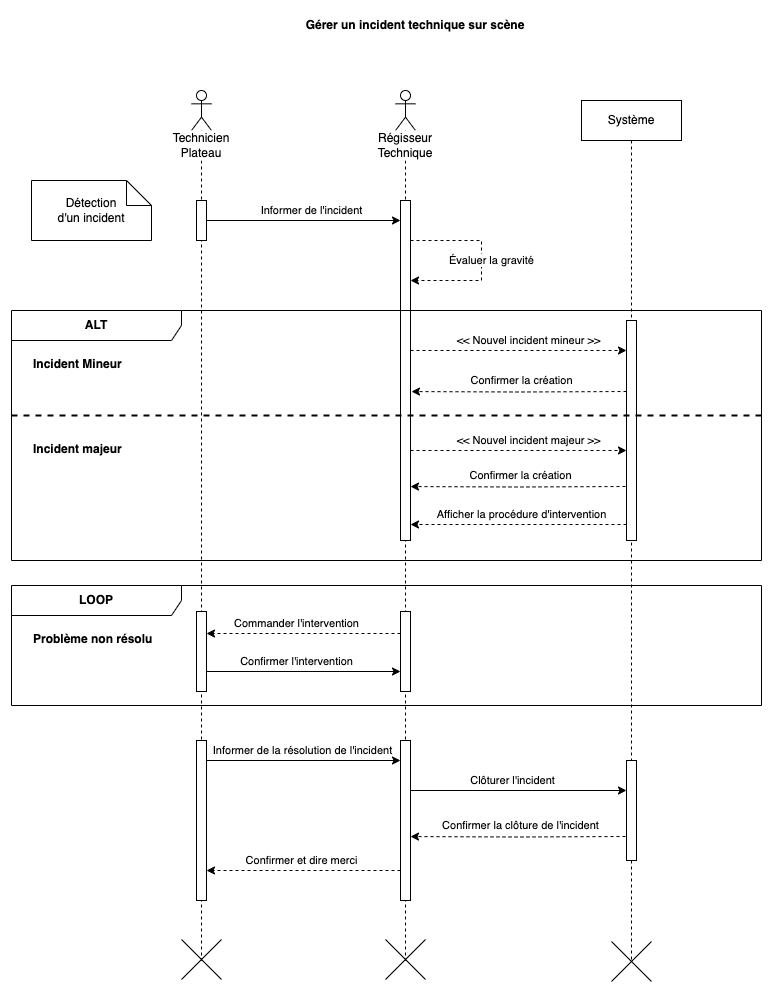

The diagram above was exported from draw.io. Its source (the exported page's mxGraphModel, read from the mxfile embedded in the PNG):
<mxGraphModel dx="1195" dy="712" grid="1" gridSize="10" guides="1" tooltips="1" connect="1" arrows="1" fold="1" page="1" pageScale="1" pageWidth="827" pageHeight="1169" math="0" shadow="0">
  <root>
    <mxCell id="0" />
    <mxCell id="1" parent="0" />
    <mxCell id="jTnPnJL5LFQLsOLTdGXq-1" value="&lt;b&gt;Gérer un incident technique sur scène&lt;/b&gt;" style="text;html=1;align=center;verticalAlign=middle;whiteSpace=wrap;rounded=0;" vertex="1" parent="1">
      <mxGeometry x="294" y="10" width="240" height="30" as="geometry" />
    </mxCell>
    <mxCell id="jTnPnJL5LFQLsOLTdGXq-7" value="Système" style="shape=umlLifeline;perimeter=lifelinePerimeter;whiteSpace=wrap;html=1;container=1;dropTarget=0;collapsible=0;recursiveResize=0;outlineConnect=0;portConstraint=eastwest;newEdgeStyle={&quot;edgeStyle&quot;:&quot;elbowEdgeStyle&quot;,&quot;elbow&quot;:&quot;vertical&quot;,&quot;curved&quot;:0,&quot;rounded&quot;:0};" vertex="1" parent="1">
      <mxGeometry x="580" y="100" width="100" height="860" as="geometry" />
    </mxCell>
    <mxCell id="jTnPnJL5LFQLsOLTdGXq-8" value="" style="shape=umlDestroy;dashed=0;targetShapes=umlLifeline;" vertex="1" parent="jTnPnJL5LFQLsOLTdGXq-7">
      <mxGeometry x="30" y="841" width="40" height="40" as="geometry" />
    </mxCell>
    <mxCell id="jTnPnJL5LFQLsOLTdGXq-29" value="" style="html=1;points=[[0,0,0,0,5],[0,1,0,0,-5],[1,0,0,0,5],[1,1,0,0,-5]];perimeter=orthogonalPerimeter;outlineConnect=0;targetShapes=umlLifeline;portConstraint=eastwest;newEdgeStyle={&quot;curved&quot;:0,&quot;rounded&quot;:0};" vertex="1" parent="jTnPnJL5LFQLsOLTdGXq-7">
      <mxGeometry x="45" y="220" width="10" height="220" as="geometry" />
    </mxCell>
    <mxCell id="jTnPnJL5LFQLsOLTdGXq-74" value="" style="html=1;points=[[0,0,0,0,5],[0,1,0,0,-5],[1,0,0,0,5],[1,1,0,0,-5]];perimeter=orthogonalPerimeter;outlineConnect=0;targetShapes=umlLifeline;portConstraint=eastwest;newEdgeStyle={&quot;curved&quot;:0,&quot;rounded&quot;:0};" vertex="1" parent="jTnPnJL5LFQLsOLTdGXq-7">
      <mxGeometry x="45" y="660" width="10" height="100" as="geometry" />
    </mxCell>
    <mxCell id="jTnPnJL5LFQLsOLTdGXq-21" value="" style="shape=umlLifeline;perimeter=lifelinePerimeter;whiteSpace=wrap;html=1;container=1;dropTarget=0;collapsible=0;recursiveResize=0;outlineConnect=0;portConstraint=eastwest;newEdgeStyle={&quot;curved&quot;:0,&quot;rounded&quot;:0};participant=umlActor;" vertex="1" parent="1">
      <mxGeometry x="190" y="90" width="20" height="870" as="geometry" />
    </mxCell>
    <mxCell id="jTnPnJL5LFQLsOLTdGXq-27" value="" style="html=1;points=[[0,0,0,0,5],[0,1,0,0,-5],[1,0,0,0,5],[1,1,0,0,-5]];perimeter=orthogonalPerimeter;outlineConnect=0;targetShapes=umlLifeline;portConstraint=eastwest;newEdgeStyle={&quot;curved&quot;:0,&quot;rounded&quot;:0};" vertex="1" parent="jTnPnJL5LFQLsOLTdGXq-21">
      <mxGeometry x="5" y="110" width="10" height="40" as="geometry" />
    </mxCell>
    <mxCell id="jTnPnJL5LFQLsOLTdGXq-65" value="" style="html=1;points=[[0,0,0,0,5],[0,1,0,0,-5],[1,0,0,0,5],[1,1,0,0,-5]];perimeter=orthogonalPerimeter;outlineConnect=0;targetShapes=umlLifeline;portConstraint=eastwest;newEdgeStyle={&quot;curved&quot;:0,&quot;rounded&quot;:0};" vertex="1" parent="jTnPnJL5LFQLsOLTdGXq-21">
      <mxGeometry x="5" y="521" width="10" height="80" as="geometry" />
    </mxCell>
    <mxCell id="jTnPnJL5LFQLsOLTdGXq-70" value="" style="html=1;points=[[0,0,0,0,5],[0,1,0,0,-5],[1,0,0,0,5],[1,1,0,0,-5]];perimeter=orthogonalPerimeter;outlineConnect=0;targetShapes=umlLifeline;portConstraint=eastwest;newEdgeStyle={&quot;curved&quot;:0,&quot;rounded&quot;:0};" vertex="1" parent="jTnPnJL5LFQLsOLTdGXq-21">
      <mxGeometry x="5" y="650" width="10" height="160" as="geometry" />
    </mxCell>
    <mxCell id="jTnPnJL5LFQLsOLTdGXq-22" value="" style="shape=umlLifeline;perimeter=lifelinePerimeter;whiteSpace=wrap;html=1;container=1;dropTarget=0;collapsible=0;recursiveResize=0;outlineConnect=0;portConstraint=eastwest;newEdgeStyle={&quot;curved&quot;:0,&quot;rounded&quot;:0};participant=umlActor;" vertex="1" parent="1">
      <mxGeometry x="394" y="90" width="20" height="870" as="geometry" />
    </mxCell>
    <mxCell id="jTnPnJL5LFQLsOLTdGXq-28" value="" style="html=1;points=[[0,0,0,0,5],[0,1,0,0,-5],[1,0,0,0,5],[1,1,0,0,-5]];perimeter=orthogonalPerimeter;outlineConnect=0;targetShapes=umlLifeline;portConstraint=eastwest;newEdgeStyle={&quot;curved&quot;:0,&quot;rounded&quot;:0};" vertex="1" parent="jTnPnJL5LFQLsOLTdGXq-22">
      <mxGeometry x="5" y="110" width="10" height="340" as="geometry" />
    </mxCell>
    <mxCell id="jTnPnJL5LFQLsOLTdGXq-58" style="edgeStyle=orthogonalEdgeStyle;rounded=0;orthogonalLoop=1;jettySize=auto;html=1;curved=0;dashed=1;" edge="1" parent="jTnPnJL5LFQLsOLTdGXq-22">
      <mxGeometry relative="1" as="geometry">
        <mxPoint x="15" y="150" as="sourcePoint" />
        <mxPoint x="15" y="190.01960784313724" as="targetPoint" />
        <Array as="points">
          <mxPoint x="86" y="150" />
          <mxPoint x="86" y="190" />
        </Array>
      </mxGeometry>
    </mxCell>
    <mxCell id="jTnPnJL5LFQLsOLTdGXq-59" value="Évaluer la gravité" style="edgeLabel;html=1;align=center;verticalAlign=middle;resizable=0;points=[];" vertex="1" connectable="0" parent="jTnPnJL5LFQLsOLTdGXq-58">
      <mxGeometry x="0.3538" y="-1" relative="1" as="geometry">
        <mxPoint x="22" y="-19" as="offset" />
      </mxGeometry>
    </mxCell>
    <mxCell id="jTnPnJL5LFQLsOLTdGXq-71" value="" style="html=1;points=[[0,0,0,0,5],[0,1,0,0,-5],[1,0,0,0,5],[1,1,0,0,-5]];perimeter=orthogonalPerimeter;outlineConnect=0;targetShapes=umlLifeline;portConstraint=eastwest;newEdgeStyle={&quot;curved&quot;:0,&quot;rounded&quot;:0};" vertex="1" parent="jTnPnJL5LFQLsOLTdGXq-22">
      <mxGeometry x="5" y="650" width="10" height="160" as="geometry" />
    </mxCell>
    <mxCell id="jTnPnJL5LFQLsOLTdGXq-23" value="" style="shape=umlDestroy;dashed=0;targetShapes=umlLifeline;" vertex="1" parent="1">
      <mxGeometry x="384" y="939" width="40" height="40" as="geometry" />
    </mxCell>
    <mxCell id="jTnPnJL5LFQLsOLTdGXq-24" value="" style="shape=umlDestroy;dashed=0;targetShapes=umlLifeline;" vertex="1" parent="1">
      <mxGeometry x="180" y="939" width="40" height="40" as="geometry" />
    </mxCell>
    <mxCell id="jTnPnJL5LFQLsOLTdGXq-25" value="Technicien&lt;div&gt;Plateau&lt;/div&gt;" style="text;html=1;align=center;verticalAlign=middle;whiteSpace=wrap;rounded=0;fillColor=default;" vertex="1" parent="1">
      <mxGeometry x="170" y="130" width="60" height="30" as="geometry" />
    </mxCell>
    <mxCell id="jTnPnJL5LFQLsOLTdGXq-26" value="Régisseur&lt;div&gt;Technique&lt;/div&gt;" style="text;html=1;align=center;verticalAlign=middle;whiteSpace=wrap;rounded=0;fillColor=default;" vertex="1" parent="1">
      <mxGeometry x="374" y="130" width="60" height="30" as="geometry" />
    </mxCell>
    <mxCell id="jTnPnJL5LFQLsOLTdGXq-30" value="Détection&lt;div&gt;d'un incident&lt;/div&gt;" style="shape=note2;boundedLbl=1;whiteSpace=wrap;html=1;size=25;verticalAlign=middle;align=center;" vertex="1" parent="1">
      <mxGeometry x="30" y="180" width="120" height="60" as="geometry" />
    </mxCell>
    <mxCell id="jTnPnJL5LFQLsOLTdGXq-31" style="edgeStyle=orthogonalEdgeStyle;rounded=0;orthogonalLoop=1;jettySize=auto;html=1;curved=0;" edge="1" parent="1">
      <mxGeometry relative="1" as="geometry">
        <mxPoint x="205" y="220" as="sourcePoint" />
        <mxPoint x="399" y="220" as="targetPoint" />
      </mxGeometry>
    </mxCell>
    <mxCell id="jTnPnJL5LFQLsOLTdGXq-32" value="Informer de l'incident" style="edgeLabel;html=1;align=center;verticalAlign=middle;resizable=0;points=[];" vertex="1" connectable="0" parent="jTnPnJL5LFQLsOLTdGXq-31">
      <mxGeometry x="0.1443" y="-2" relative="1" as="geometry">
        <mxPoint x="-6" y="-12" as="offset" />
      </mxGeometry>
    </mxCell>
    <mxCell id="jTnPnJL5LFQLsOLTdGXq-43" value="&lt;b&gt;ALT&lt;/b&gt;" style="shape=umlFrame;whiteSpace=wrap;html=1;pointerEvents=0;recursiveResize=0;container=1;collapsible=0;width=170;" vertex="1" parent="1">
      <mxGeometry x="10" y="310" width="750" height="250" as="geometry" />
    </mxCell>
    <mxCell id="jTnPnJL5LFQLsOLTdGXq-44" value="&lt;b&gt;Incident Mineur&lt;/b&gt;" style="text;html=1;" vertex="1" parent="jTnPnJL5LFQLsOLTdGXq-43">
      <mxGeometry width="100" height="20" relative="1" as="geometry">
        <mxPoint x="20" y="40" as="offset" />
      </mxGeometry>
    </mxCell>
    <mxCell id="jTnPnJL5LFQLsOLTdGXq-45" value="&lt;b&gt;Incident majeur&lt;/b&gt;" style="line;strokeWidth=2;dashed=1;labelPosition=center;verticalLabelPosition=bottom;align=left;verticalAlign=top;spacingLeft=20;spacingTop=15;html=1;whiteSpace=wrap;" vertex="1" parent="jTnPnJL5LFQLsOLTdGXq-43">
      <mxGeometry y="100" width="750" height="10" as="geometry" />
    </mxCell>
    <mxCell id="jTnPnJL5LFQLsOLTdGXq-46" style="edgeStyle=orthogonalEdgeStyle;rounded=0;orthogonalLoop=1;jettySize=auto;html=1;curved=0;dashed=1;" edge="1" parent="1">
      <mxGeometry relative="1" as="geometry">
        <mxPoint x="409" y="350" as="sourcePoint" />
        <mxPoint x="625" y="350" as="targetPoint" />
      </mxGeometry>
    </mxCell>
    <mxCell id="jTnPnJL5LFQLsOLTdGXq-47" value="&amp;lt;&amp;lt; Nouvel incident mineur &amp;gt;&amp;gt;" style="edgeLabel;html=1;align=center;verticalAlign=middle;resizable=0;points=[];" vertex="1" connectable="0" parent="jTnPnJL5LFQLsOLTdGXq-46">
      <mxGeometry x="0.1443" y="-2" relative="1" as="geometry">
        <mxPoint x="-6" y="-12" as="offset" />
      </mxGeometry>
    </mxCell>
    <mxCell id="jTnPnJL5LFQLsOLTdGXq-48" style="edgeStyle=orthogonalEdgeStyle;rounded=0;orthogonalLoop=1;jettySize=auto;html=1;curved=0;dashed=1;" edge="1" parent="1">
      <mxGeometry relative="1" as="geometry">
        <mxPoint x="409" y="450" as="sourcePoint" />
        <mxPoint x="625" y="450" as="targetPoint" />
      </mxGeometry>
    </mxCell>
    <mxCell id="jTnPnJL5LFQLsOLTdGXq-49" value="&amp;lt;&amp;lt; Nouvel incident majeur &amp;gt;&amp;gt;" style="edgeLabel;html=1;align=center;verticalAlign=middle;resizable=0;points=[];" vertex="1" connectable="0" parent="jTnPnJL5LFQLsOLTdGXq-48">
      <mxGeometry x="0.1443" y="-2" relative="1" as="geometry">
        <mxPoint x="-6" y="-12" as="offset" />
      </mxGeometry>
    </mxCell>
    <mxCell id="jTnPnJL5LFQLsOLTdGXq-50" style="edgeStyle=orthogonalEdgeStyle;rounded=0;orthogonalLoop=1;jettySize=auto;html=1;curved=0;dashed=1;" edge="1" parent="1">
      <mxGeometry relative="1" as="geometry">
        <mxPoint x="625" y="524" as="sourcePoint" />
        <mxPoint x="409" y="524" as="targetPoint" />
      </mxGeometry>
    </mxCell>
    <mxCell id="jTnPnJL5LFQLsOLTdGXq-51" value="Afficher la procédure d'intervention" style="edgeLabel;html=1;align=center;verticalAlign=middle;resizable=0;points=[];" vertex="1" connectable="0" parent="jTnPnJL5LFQLsOLTdGXq-50">
      <mxGeometry x="0.2618" y="-1" relative="1" as="geometry">
        <mxPoint x="31" y="-9" as="offset" />
      </mxGeometry>
    </mxCell>
    <mxCell id="jTnPnJL5LFQLsOLTdGXq-55" value="&lt;b&gt;LOOP&lt;/b&gt;" style="shape=umlFrame;whiteSpace=wrap;html=1;pointerEvents=0;recursiveResize=0;container=1;collapsible=0;width=170;" vertex="1" parent="1">
      <mxGeometry x="10" y="585" width="750" height="120" as="geometry" />
    </mxCell>
    <mxCell id="jTnPnJL5LFQLsOLTdGXq-56" value="&lt;b&gt;Problème non résolu&lt;/b&gt;" style="text;html=1;" vertex="1" parent="jTnPnJL5LFQLsOLTdGXq-55">
      <mxGeometry width="100" height="20" relative="1" as="geometry">
        <mxPoint x="20" y="40" as="offset" />
      </mxGeometry>
    </mxCell>
    <mxCell id="jTnPnJL5LFQLsOLTdGXq-64" value="" style="html=1;points=[[0,0,0,0,5],[0,1,0,0,-5],[1,0,0,0,5],[1,1,0,0,-5]];perimeter=orthogonalPerimeter;outlineConnect=0;targetShapes=umlLifeline;portConstraint=eastwest;newEdgeStyle={&quot;curved&quot;:0,&quot;rounded&quot;:0};" vertex="1" parent="jTnPnJL5LFQLsOLTdGXq-55">
      <mxGeometry x="389" y="26" width="10" height="80" as="geometry" />
    </mxCell>
    <mxCell id="jTnPnJL5LFQLsOLTdGXq-60" style="edgeStyle=orthogonalEdgeStyle;rounded=0;orthogonalLoop=1;jettySize=auto;html=1;curved=0;entryX=1.1;entryY=0.682;entryDx=0;entryDy=0;entryPerimeter=0;dashed=1;" edge="1" parent="1">
      <mxGeometry relative="1" as="geometry">
        <mxPoint x="625" y="391.0000000000002" as="sourcePoint" />
        <mxPoint x="410" y="391.05999999999995" as="targetPoint" />
      </mxGeometry>
    </mxCell>
    <mxCell id="jTnPnJL5LFQLsOLTdGXq-61" value="Confirmer la création" style="edgeLabel;html=1;align=center;verticalAlign=middle;resizable=0;points=[];" vertex="1" connectable="0" parent="jTnPnJL5LFQLsOLTdGXq-60">
      <mxGeometry x="-0.2562" y="-3" relative="1" as="geometry">
        <mxPoint x="-25" y="-9" as="offset" />
      </mxGeometry>
    </mxCell>
    <mxCell id="jTnPnJL5LFQLsOLTdGXq-62" style="edgeStyle=orthogonalEdgeStyle;rounded=0;orthogonalLoop=1;jettySize=auto;html=1;curved=0;entryX=1.1;entryY=0.682;entryDx=0;entryDy=0;entryPerimeter=0;dashed=1;" edge="1" parent="1">
      <mxGeometry relative="1" as="geometry">
        <mxPoint x="624" y="486.0000000000002" as="sourcePoint" />
        <mxPoint x="409" y="486.05999999999995" as="targetPoint" />
      </mxGeometry>
    </mxCell>
    <mxCell id="jTnPnJL5LFQLsOLTdGXq-63" value="Confirmer la création" style="edgeLabel;html=1;align=center;verticalAlign=middle;resizable=0;points=[];" vertex="1" connectable="0" parent="jTnPnJL5LFQLsOLTdGXq-62">
      <mxGeometry x="-0.2562" y="-3" relative="1" as="geometry">
        <mxPoint x="-25" y="-9" as="offset" />
      </mxGeometry>
    </mxCell>
    <mxCell id="jTnPnJL5LFQLsOLTdGXq-66" style="edgeStyle=orthogonalEdgeStyle;rounded=0;orthogonalLoop=1;jettySize=auto;html=1;curved=0;dashed=1;" edge="1" parent="1">
      <mxGeometry relative="1" as="geometry">
        <mxPoint x="399" y="633" as="sourcePoint" />
        <mxPoint x="205" y="633" as="targetPoint" />
      </mxGeometry>
    </mxCell>
    <mxCell id="jTnPnJL5LFQLsOLTdGXq-67" value="Commander l'intervention" style="edgeLabel;html=1;align=center;verticalAlign=middle;resizable=0;points=[];" vertex="1" connectable="0" parent="jTnPnJL5LFQLsOLTdGXq-66">
      <mxGeometry x="0.2955" y="-1" relative="1" as="geometry">
        <mxPoint x="21" y="-9" as="offset" />
      </mxGeometry>
    </mxCell>
    <mxCell id="jTnPnJL5LFQLsOLTdGXq-68" style="edgeStyle=orthogonalEdgeStyle;rounded=0;orthogonalLoop=1;jettySize=auto;html=1;curved=0;" edge="1" parent="1">
      <mxGeometry relative="1" as="geometry">
        <mxPoint x="205" y="671" as="sourcePoint" />
        <mxPoint x="399" y="671" as="targetPoint" />
      </mxGeometry>
    </mxCell>
    <mxCell id="jTnPnJL5LFQLsOLTdGXq-69" value="Confirmer l'intervention" style="edgeLabel;html=1;align=center;verticalAlign=middle;resizable=0;points=[];" vertex="1" connectable="0" parent="jTnPnJL5LFQLsOLTdGXq-68">
      <mxGeometry x="0.2113" y="3" relative="1" as="geometry">
        <mxPoint x="-28" y="-7" as="offset" />
      </mxGeometry>
    </mxCell>
    <mxCell id="jTnPnJL5LFQLsOLTdGXq-72" style="edgeStyle=orthogonalEdgeStyle;rounded=0;orthogonalLoop=1;jettySize=auto;html=1;curved=0;" edge="1" parent="1">
      <mxGeometry relative="1" as="geometry">
        <mxPoint x="205" y="760" as="sourcePoint" />
        <mxPoint x="399" y="760" as="targetPoint" />
      </mxGeometry>
    </mxCell>
    <mxCell id="jTnPnJL5LFQLsOLTdGXq-73" value="Informer de la résolution de l'incident" style="edgeLabel;html=1;align=center;verticalAlign=middle;resizable=0;points=[];" vertex="1" connectable="0" parent="jTnPnJL5LFQLsOLTdGXq-72">
      <mxGeometry x="0.1598" relative="1" as="geometry">
        <mxPoint x="-17" y="-10" as="offset" />
      </mxGeometry>
    </mxCell>
    <mxCell id="jTnPnJL5LFQLsOLTdGXq-75" style="edgeStyle=orthogonalEdgeStyle;rounded=0;orthogonalLoop=1;jettySize=auto;html=1;curved=0;" edge="1" parent="1">
      <mxGeometry relative="1" as="geometry">
        <mxPoint x="409" y="790" as="sourcePoint" />
        <mxPoint x="625" y="790" as="targetPoint" />
      </mxGeometry>
    </mxCell>
    <mxCell id="jTnPnJL5LFQLsOLTdGXq-76" value="Clôturer l'incident" style="edgeLabel;html=1;align=center;verticalAlign=middle;resizable=0;points=[];" vertex="1" connectable="0" parent="jTnPnJL5LFQLsOLTdGXq-75">
      <mxGeometry x="-0.2654" y="1" relative="1" as="geometry">
        <mxPoint x="22" y="-9" as="offset" />
      </mxGeometry>
    </mxCell>
    <mxCell id="jTnPnJL5LFQLsOLTdGXq-77" style="edgeStyle=orthogonalEdgeStyle;rounded=0;orthogonalLoop=1;jettySize=auto;html=1;curved=0;entryX=1.1;entryY=0.682;entryDx=0;entryDy=0;entryPerimeter=0;dashed=1;" edge="1" parent="1">
      <mxGeometry relative="1" as="geometry">
        <mxPoint x="624" y="836.0000000000002" as="sourcePoint" />
        <mxPoint x="409" y="836.06" as="targetPoint" />
      </mxGeometry>
    </mxCell>
    <mxCell id="jTnPnJL5LFQLsOLTdGXq-78" value="Confirmer la clôture de l'incident" style="edgeLabel;html=1;align=center;verticalAlign=middle;resizable=0;points=[];" vertex="1" connectable="0" parent="jTnPnJL5LFQLsOLTdGXq-77">
      <mxGeometry x="-0.2562" y="-3" relative="1" as="geometry">
        <mxPoint x="-25" y="-9" as="offset" />
      </mxGeometry>
    </mxCell>
    <mxCell id="jTnPnJL5LFQLsOLTdGXq-79" style="edgeStyle=orthogonalEdgeStyle;rounded=0;orthogonalLoop=1;jettySize=auto;html=1;curved=0;dashed=1;" edge="1" parent="1">
      <mxGeometry relative="1" as="geometry">
        <mxPoint x="399" y="870" as="sourcePoint" />
        <mxPoint x="205" y="870" as="targetPoint" />
      </mxGeometry>
    </mxCell>
    <mxCell id="jTnPnJL5LFQLsOLTdGXq-80" value="Confirmer et dire merci" style="edgeLabel;html=1;align=center;verticalAlign=middle;resizable=0;points=[];" vertex="1" connectable="0" parent="jTnPnJL5LFQLsOLTdGXq-79">
      <mxGeometry x="-0.2285" y="1" relative="1" as="geometry">
        <mxPoint x="-24" y="-11" as="offset" />
      </mxGeometry>
    </mxCell>
  </root>
</mxGraphModel>